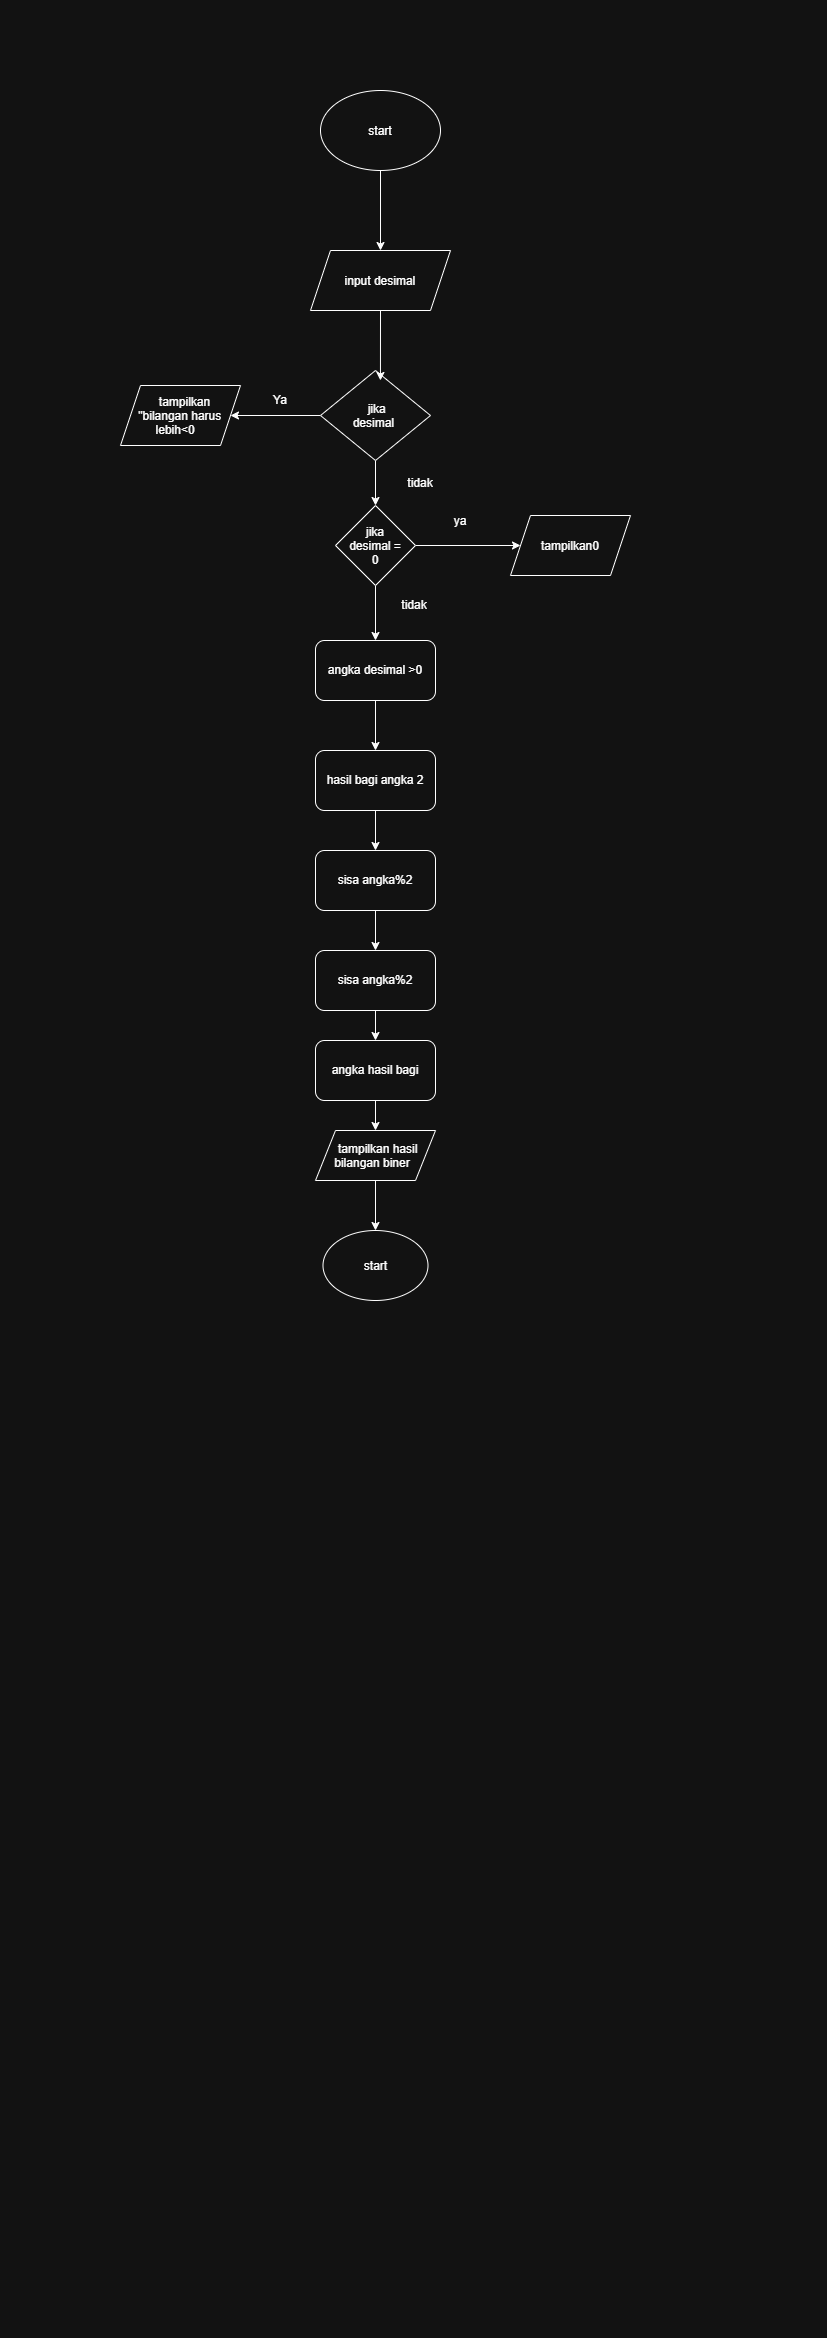

The diagram above was exported from draw.io. Its source (the exported page's mxGraphModel, read from the mxfile embedded in the PNG):
<mxGraphModel dx="860" dy="451" grid="1" gridSize="10" guides="1" tooltips="1" connect="1" arrows="1" fold="1" page="1" pageScale="1" pageWidth="827" pageHeight="1169" math="0" shadow="0">
  <root>
    <mxCell id="0" />
    <mxCell id="1" parent="0" />
    <mxCell id="l4iqFQNRVcTxVjT_Z9YZ-1" parent="1" style="shape=parallelogram;perimeter=parallelogramPerimeter;whiteSpace=wrap;html=1;shapeInside=1;fixedSize=1;" value="input desimal" vertex="1">
      <mxGeometry height="60" width="140" x="310" y="250" as="geometry" />
    </mxCell>
    <mxCell id="l4iqFQNRVcTxVjT_Z9YZ-7" edge="1" parent="1" source="l4iqFQNRVcTxVjT_Z9YZ-3" style="edgeStyle=orthogonalEdgeStyle;rounded=0;orthogonalLoop=1;jettySize=auto;html=1;exitX=0.5;exitY=1;exitDx=0;exitDy=0;entryX=0.5;entryY=0;entryDx=0;entryDy=0;" target="l4iqFQNRVcTxVjT_Z9YZ-1">
      <mxGeometry relative="1" as="geometry" />
    </mxCell>
    <mxCell id="l4iqFQNRVcTxVjT_Z9YZ-3" parent="1" style="ellipse;whiteSpace=wrap;html=1;shapeInside=1;" value="start&lt;div&gt;&lt;br/&gt;&lt;/div&gt;" vertex="1">
      <mxGeometry height="80" width="120" x="320" y="90" as="geometry" />
    </mxCell>
    <mxCell id="l4iqFQNRVcTxVjT_Z9YZ-14" edge="1" parent="1" source="l4iqFQNRVcTxVjT_Z9YZ-8" style="edgeStyle=orthogonalEdgeStyle;rounded=0;orthogonalLoop=1;jettySize=auto;html=1;exitX=0;exitY=0.5;exitDx=0;exitDy=0;entryX=1;entryY=0.5;entryDx=0;entryDy=0;" target="l4iqFQNRVcTxVjT_Z9YZ-13">
      <mxGeometry relative="1" as="geometry" />
    </mxCell>
    <mxCell id="l4iqFQNRVcTxVjT_Z9YZ-18" edge="1" parent="1" source="l4iqFQNRVcTxVjT_Z9YZ-8" style="edgeStyle=orthogonalEdgeStyle;rounded=0;orthogonalLoop=1;jettySize=auto;html=1;entryX=0.5;entryY=0;entryDx=0;entryDy=0;" target="l4iqFQNRVcTxVjT_Z9YZ-16">
      <mxGeometry relative="1" as="geometry" />
    </mxCell>
    <mxCell id="l4iqFQNRVcTxVjT_Z9YZ-8" parent="1" style="rhombus;whiteSpace=wrap;html=1;shapeInside=1;" value="&amp;nbsp;jika desimal&amp;nbsp;" vertex="1">
      <mxGeometry height="90" width="110" x="320" y="370" as="geometry" />
    </mxCell>
    <mxCell id="l4iqFQNRVcTxVjT_Z9YZ-10" edge="1" parent="1" source="l4iqFQNRVcTxVjT_Z9YZ-1" style="edgeStyle=orthogonalEdgeStyle;rounded=0;orthogonalLoop=1;jettySize=auto;html=1;exitX=0.5;exitY=1;exitDx=0;exitDy=0;entryX=0.545;entryY=0.111;entryDx=0;entryDy=0;entryPerimeter=0;" target="l4iqFQNRVcTxVjT_Z9YZ-8">
      <mxGeometry relative="1" as="geometry" />
    </mxCell>
    <mxCell id="l4iqFQNRVcTxVjT_Z9YZ-13" parent="1" style="shape=parallelogram;perimeter=parallelogramPerimeter;whiteSpace=wrap;html=1;shapeInside=1;fixedSize=1;" value="tampilkan &quot;bilangan harus lebih&amp;lt;0" vertex="1">
      <mxGeometry height="60" width="120" x="120" y="385" as="geometry" />
    </mxCell>
    <mxCell id="l4iqFQNRVcTxVjT_Z9YZ-15" parent="1" style="text;html=1;whiteSpace=wrap;strokeColor=none;fillColor=none;align=center;verticalAlign=middle;rounded=0;" value="Ya" vertex="1">
      <mxGeometry height="30" width="60" x="250" y="385" as="geometry" />
    </mxCell>
    <mxCell id="l4iqFQNRVcTxVjT_Z9YZ-23" edge="1" parent="1" source="l4iqFQNRVcTxVjT_Z9YZ-16" style="edgeStyle=orthogonalEdgeStyle;rounded=0;orthogonalLoop=1;jettySize=auto;html=1;exitX=1;exitY=0.5;exitDx=0;exitDy=0;" target="l4iqFQNRVcTxVjT_Z9YZ-22">
      <mxGeometry relative="1" as="geometry" />
    </mxCell>
    <mxCell id="l4iqFQNRVcTxVjT_Z9YZ-27" edge="1" parent="1" source="l4iqFQNRVcTxVjT_Z9YZ-16" style="edgeStyle=orthogonalEdgeStyle;rounded=0;orthogonalLoop=1;jettySize=auto;html=1;exitX=0.5;exitY=1;exitDx=0;exitDy=0;entryX=0.5;entryY=0;entryDx=0;entryDy=0;" target="l4iqFQNRVcTxVjT_Z9YZ-25">
      <mxGeometry relative="1" as="geometry" />
    </mxCell>
    <mxCell id="l4iqFQNRVcTxVjT_Z9YZ-16" parent="1" style="rhombus;whiteSpace=wrap;html=1;shapeInside=1;" value="jika desimal = 0" vertex="1">
      <mxGeometry height="80" width="80" x="335" y="505" as="geometry" />
    </mxCell>
    <mxCell id="l4iqFQNRVcTxVjT_Z9YZ-17" parent="1" style="text;html=1;whiteSpace=wrap;strokeColor=none;fillColor=none;align=center;verticalAlign=middle;rounded=0;" value="tidak" vertex="1">
      <mxGeometry height="30" width="60" x="390" y="468" as="geometry" />
    </mxCell>
    <mxCell id="l4iqFQNRVcTxVjT_Z9YZ-22" parent="1" style="shape=parallelogram;perimeter=parallelogramPerimeter;whiteSpace=wrap;html=1;shapeInside=1;fixedSize=1;" value="tampilkan0" vertex="1">
      <mxGeometry height="60" width="120" x="510" y="515" as="geometry" />
    </mxCell>
    <mxCell id="l4iqFQNRVcTxVjT_Z9YZ-24" parent="1" style="text;html=1;whiteSpace=wrap;strokeColor=none;fillColor=none;align=center;verticalAlign=middle;rounded=0;" value="ya" vertex="1">
      <mxGeometry height="30" width="60" x="430" y="506" as="geometry" />
    </mxCell>
    <mxCell id="l4iqFQNRVcTxVjT_Z9YZ-28" edge="1" parent="1" source="l4iqFQNRVcTxVjT_Z9YZ-25" style="edgeStyle=orthogonalEdgeStyle;rounded=0;orthogonalLoop=1;jettySize=auto;html=1;exitX=0.5;exitY=1;exitDx=0;exitDy=0;" target="l4iqFQNRVcTxVjT_Z9YZ-26">
      <mxGeometry relative="1" as="geometry" />
    </mxCell>
    <mxCell id="l4iqFQNRVcTxVjT_Z9YZ-25" parent="1" style="rounded=1;whiteSpace=wrap;html=1;roundedPerimeter=1;" value="angka desimal &amp;gt;0" vertex="1">
      <mxGeometry height="60" width="120" x="315" y="640" as="geometry" />
    </mxCell>
    <mxCell id="l4iqFQNRVcTxVjT_Z9YZ-38" edge="1" parent="1" source="l4iqFQNRVcTxVjT_Z9YZ-26" style="edgeStyle=orthogonalEdgeStyle;rounded=0;orthogonalLoop=1;jettySize=auto;html=1;entryX=0.5;entryY=0;entryDx=0;entryDy=0;" target="l4iqFQNRVcTxVjT_Z9YZ-30">
      <mxGeometry relative="1" as="geometry" />
    </mxCell>
    <mxCell id="l4iqFQNRVcTxVjT_Z9YZ-26" parent="1" style="rounded=1;whiteSpace=wrap;html=1;roundedPerimeter=1;" value="hasil bagi angka 2" vertex="1">
      <mxGeometry height="60" width="120" x="315" y="750" as="geometry" />
    </mxCell>
    <mxCell id="l4iqFQNRVcTxVjT_Z9YZ-29" parent="1" style="text;html=1;whiteSpace=wrap;strokeColor=none;fillColor=none;align=center;verticalAlign=middle;rounded=0;" value="tidak" vertex="1">
      <mxGeometry height="30" width="60" x="384" y="590" as="geometry" />
    </mxCell>
    <mxCell id="l4iqFQNRVcTxVjT_Z9YZ-39" edge="1" parent="1" source="l4iqFQNRVcTxVjT_Z9YZ-30" style="edgeStyle=orthogonalEdgeStyle;rounded=0;orthogonalLoop=1;jettySize=auto;html=1;entryX=0.5;entryY=0;entryDx=0;entryDy=0;" target="l4iqFQNRVcTxVjT_Z9YZ-31">
      <mxGeometry relative="1" as="geometry" />
    </mxCell>
    <mxCell id="l4iqFQNRVcTxVjT_Z9YZ-30" parent="1" style="rounded=1;whiteSpace=wrap;html=1;roundedPerimeter=1;" value="sisa angka%2" vertex="1">
      <mxGeometry height="60" width="120" x="315" y="850" as="geometry" />
    </mxCell>
    <mxCell id="l4iqFQNRVcTxVjT_Z9YZ-40" edge="1" parent="1" source="l4iqFQNRVcTxVjT_Z9YZ-31" style="edgeStyle=orthogonalEdgeStyle;rounded=0;orthogonalLoop=1;jettySize=auto;html=1;" target="l4iqFQNRVcTxVjT_Z9YZ-35">
      <mxGeometry relative="1" as="geometry" />
    </mxCell>
    <mxCell id="l4iqFQNRVcTxVjT_Z9YZ-31" parent="1" style="rounded=1;whiteSpace=wrap;html=1;roundedPerimeter=1;" value="sisa angka%2" vertex="1">
      <mxGeometry height="60" width="120" x="315" y="950" as="geometry" />
    </mxCell>
    <mxCell id="l4iqFQNRVcTxVjT_Z9YZ-41" edge="1" parent="1" source="l4iqFQNRVcTxVjT_Z9YZ-35" style="edgeStyle=orthogonalEdgeStyle;rounded=0;orthogonalLoop=1;jettySize=auto;html=1;" target="l4iqFQNRVcTxVjT_Z9YZ-36">
      <mxGeometry relative="1" as="geometry" />
    </mxCell>
    <mxCell id="l4iqFQNRVcTxVjT_Z9YZ-35" parent="1" style="rounded=1;whiteSpace=wrap;html=1;roundedPerimeter=1;" value="angka hasil bagi" vertex="1">
      <mxGeometry height="60" width="120" x="315" y="1040" as="geometry" />
    </mxCell>
    <mxCell id="l4iqFQNRVcTxVjT_Z9YZ-42" edge="1" parent="1" source="l4iqFQNRVcTxVjT_Z9YZ-36" style="edgeStyle=orthogonalEdgeStyle;rounded=0;orthogonalLoop=1;jettySize=auto;html=1;" target="l4iqFQNRVcTxVjT_Z9YZ-37">
      <mxGeometry relative="1" as="geometry" />
    </mxCell>
    <mxCell id="l4iqFQNRVcTxVjT_Z9YZ-36" parent="1" style="shape=parallelogram;perimeter=parallelogramPerimeter;whiteSpace=wrap;html=1;shapeInside=1;fixedSize=1;" value="tampilkan hasil bilangan biner" vertex="1">
      <mxGeometry height="50" width="120" x="315" y="1130" as="geometry" />
    </mxCell>
    <mxCell id="l4iqFQNRVcTxVjT_Z9YZ-37" parent="1" style="ellipse;whiteSpace=wrap;html=1;shapeInside=1;" value="start&lt;div&gt;&lt;br/&gt;&lt;/div&gt;" vertex="1">
      <mxGeometry height="70" width="105" x="322.5" y="1230" as="geometry" />
    </mxCell>
  </root>
</mxGraphModel>